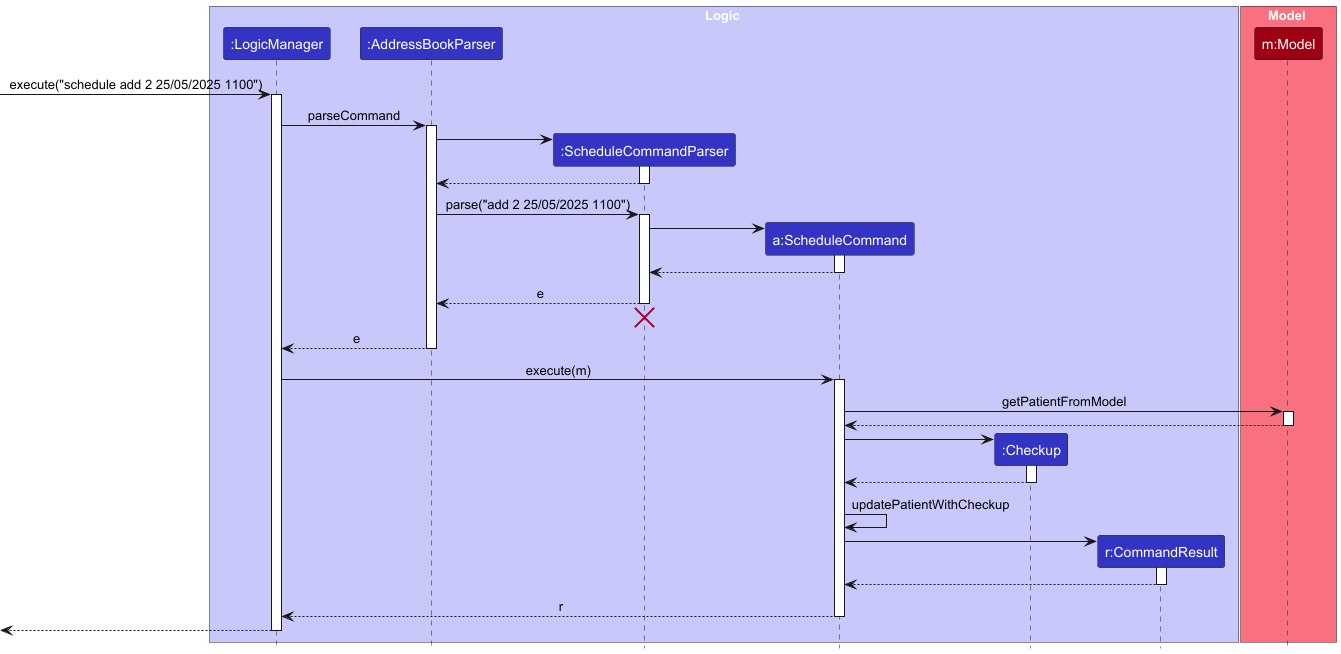

The diagram above was rendered by PlantUML. Its source (embedded in the PNG):
@startuml
!include style.puml
skinparam ArrowFontStyle plain

box Logic LOGIC_COLOR_T1
participant ":LogicManager" as LogicManager LOGIC_COLOR
participant ":AddressBookParser" as AddressBookParser LOGIC_COLOR
participant ":ScheduleCommandParser" as ScheduleCommandParser LOGIC_COLOR
participant "a:ScheduleCommand" as ScheduleCommand LOGIC_COLOR
participant ":Checkup" as CheckupObject LOGIC_COLOR
participant "r:CommandResult" as CommandResult LOGIC_COLOR
end box

box Model MODEL_COLOR_T1
participant "m:Model" as Model MODEL_COLOR
end box

[-> LogicManager : execute("schedule add 2 25/05/2025 1100")
activate LogicManager

LogicManager -> AddressBookParser : parseCommand
activate AddressBookParser

create ScheduleCommandParser
AddressBookParser -> ScheduleCommandParser
activate ScheduleCommandParser

ScheduleCommandParser --> AddressBookParser
deactivate ScheduleCommandParser

AddressBookParser -> ScheduleCommandParser : parse("add 2 25/05/2025 1100")
activate ScheduleCommandParser

create ScheduleCommand
ScheduleCommandParser -> ScheduleCommand
activate ScheduleCommand

ScheduleCommand --> ScheduleCommandParser
deactivate ScheduleCommand

ScheduleCommandParser --> AddressBookParser : e
deactivate ScheduleCommandParser

ScheduleCommandParser -[hidden]-> AddressBookParser
destroy ScheduleCommandParser

AddressBookParser --> LogicManager : e
deactivate AddressBookParser

LogicManager -> ScheduleCommand : execute(m)
activate ScheduleCommand

ScheduleCommand -> Model : getPatientFromModel
activate Model

Model --> ScheduleCommand
deactivate Model

create CheckupObject
ScheduleCommand -> CheckupObject
activate CheckupObject

CheckupObject --> ScheduleCommand
deactivate CheckupObject

ScheduleCommand -> ScheduleCommand : updatePatientWithCheckup

create CommandResult
ScheduleCommand -> CommandResult
activate CommandResult

CommandResult --> ScheduleCommand
deactivate CommandResult

ScheduleCommand --> LogicManager : r
deactivate ScheduleCommand

[<-- LogicManager
deactivate LogicManager

@enduml